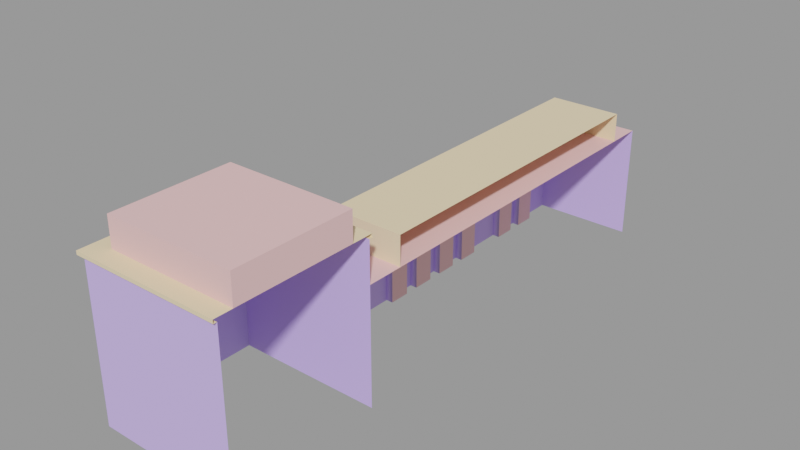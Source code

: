 # Source: train_building002_skybox.blend  (saved by Blender 2.92.15; exported with 4.5.12 LTS)
import bpy
from mathutils import Matrix  # noqa: F401  (used for matrix-valued properties, if any)

bpy.ops.wm.read_factory_settings(use_empty=True)
scene = bpy.context.scene
scene.name = 'train_building002_skybox.qc'

# ---- collections
col_train_building002_skybox = bpy.data.collections.new('train_building002_skybox'); scene.collection.children.link(col_train_building002_skybox)

# ---- materials (node trees are filled in below, after node groups)
mat_brickwall001 = bpy.data.materials.new('brickwall001')
mat_brickwall001.use_transparent_shadow = False
mat_brickwall001.diffuse_color = (0.6156, 0.4625, 0.9991, 1.0)
mat_brickwall001b = bpy.data.materials.new('brickwall001b')
mat_brickwall001b.use_transparent_shadow = False
mat_brickwall001b.diffuse_color = (0.5916, 0.4706, 0.9313, 1.0)
mat_ibeam001b = bpy.data.materials.new('Ibeam001b')
mat_ibeam001b.use_transparent_shadow = False
mat_ibeam001b.diffuse_color = (0.9051, 0.5492, 0.5492, 1.0)
mat_concretefloor002 = bpy.data.materials.new('concretefloor002')
mat_concretefloor002.use_transparent_shadow = False
mat_concretefloor002.diffuse_color = (0.9224, 0.735, 0.4635, 1.0)

# ---- material node trees

# ---- meshes
me_train_building002_skybox_reference = bpy.data.meshes.new('train_building002_skybox_reference')
me_train_building002_skybox_reference.from_pydata([(-36.0, -76.0, 27.0), (-36.0, -76.0, -16.0), (4.0, -76.0, 27.0), (4.0, -76.0, -16.0), (-22.0, -34.0, 16.0), (-22.0, -24.0, 16.0), (-24.0, -34.0, 16.0), (-24.0, -24.0, 16.0), (-22.0, -18.0, 16.0), (-23.0, -24.0, 16.0), (-23.0, -18.0, 16.0), (-22.0, -14.0, 16.0), (-24.0, -18.0, 16.0), (-24.0, -14.0, 16.0), (-22.0, -8.0, 16.0), (-23.0, -14.0, 16.0), (-23.0, -8.0, 16.0), (-22.0, 4.0, 16.0), (-24.0, -8.0, 16.0), (-24.0, 4.0, 16.0), (-22.0, 10.0, 16.0), (-23.0, 4.0, 16.0), (-23.0, 10.0, 16.0), (-22.0, 14.0, 16.0), (-24.0, 10.0, 16.0), (-24.0, 14.0, 16.0), (-22.0, 20.0, 16.0), (-23.0, 14.0, 16.0), (-23.0, 20.0, 16.0), (-22.0, 24.0, 16.0), (-24.0, 20.0, 16.0), (-24.0, 24.0, 16.0), (-22.0, 30.0, 16.0), (-23.0, 24.0, 16.0), (-23.0, 30.0, 16.0), (-22.0, 34.0, 16.0), (-24.0, 30.0, 16.0), (-24.0, 34.0, 16.0), (-22.0, 40.0, 16.0), (-23.0, 34.0, 16.0), (-23.0, 40.0, 16.0), (-22.0, 52.0, 16.0), (-24.0, 40.0, 16.0), (-24.0, 52.0, 16.0), (-22.0, 58.0, 16.0), (-23.0, 52.0, 16.0), (-23.0, 58.0, 16.0), (-22.0, 62.0, 16.0), (-24.0, 58.0, 16.0), (-24.0, 62.0, 16.0), (-22.0, 68.0, 16.0), (-23.0, 62.0, 16.0), (-23.0, 68.0, 16.0), (-22.0, 78.0, 16.0), (-24.0, 68.0, 16.0), (-24.0, 78.0, 16.0), (4.0, 78.0, 16.0), (4.0, 78.0, -16.0), (-24.0, 78.0, -16.0), (-24.0, -34.0, -16.0), (-24.0, -24.0, -16.0), (-22.0, -24.0, -16.0), (-23.0, -24.0, 12.0), (-23.0, -18.0, 12.0), (-24.0, -18.0, -16.0), (-24.0, -14.0, -16.0), (-22.0, -18.0, -16.0), (-22.0, -14.0, -16.0), (-23.0, -14.0, 12.0), (-23.0, -8.0, 12.0), (-22.0, -14.0, 12.0), (-22.0, -8.0, 12.0), (-24.0, -8.0, -16.0), (-24.0, 4.0, -16.0), (-22.0, -8.0, -16.0), (-22.0, 4.0, -16.0), (-23.0, 4.0, 12.0), (-23.0, 10.0, 12.0), (-22.0, 4.0, 12.0), (-22.0, 10.0, 12.0), (-24.0, 10.0, -16.0), (-24.0, 14.0, -16.0), (-22.0, 10.0, -16.0), (-22.0, 14.0, -16.0), (-23.0, 14.0, 12.0), (-23.0, 20.0, 12.0), (-22.0, 14.0, 12.0), (-22.0, 20.0, 12.0), (-24.0, 20.0, -16.0), (-24.0, 24.0, -16.0), (-22.0, 20.0, -16.0), (-22.0, 24.0, -16.0), (-23.0, 24.0, 12.0), (-23.0, 30.0, 12.0), (-22.0, 24.0, 12.0), (-22.0, 30.0, 12.0), (-24.0, 30.0, -16.0), (-24.0, 34.0, -16.0), (-22.0, 30.0, -16.0), (-22.0, 34.0, -16.0), (-23.0, 34.0, 12.0), (-23.0, 40.0, 12.0), (-22.0, 34.0, 12.0), (-22.0, 40.0, 12.0), (-24.0, 40.0, -16.0), (-24.0, 52.0, -16.0), (-22.0, 40.0, -16.0), (-22.0, 52.0, -16.0), (-24.0, 68.0, -16.0), (-22.0, 68.0, -16.0), (-23.0, 62.0, 12.0), (-23.0, 68.0, 12.0), (-22.0, 62.0, 12.0), (-22.0, 68.0, 12.0), (-24.0, 58.0, -16.0), (-24.0, 62.0, -16.0), (-22.0, 58.0, -16.0), (-22.0, 62.0, -16.0), (-23.0, 52.0, 12.0), (-23.0, 58.0, 12.0), (-22.0, 52.0, 12.0), (-22.0, 58.0, 12.0), (-22.0, 14.0, 4.0), (-22.0, 20.0, 4.0), (-23.0, 14.0, 4.0), (-23.0, 20.0, 4.0), (-23.0, 14.0, -0.38), (-23.0, 20.0, -0.38), (-22.0, 14.0, -0.38), (-22.0, 20.0, -0.38), (-22.0, 62.0, 4.0), (-22.0, 68.0, 4.0), (-23.0, 62.0, 4.0), (-23.0, 68.0, 4.0), (-23.0, 62.0, -0.38), (-23.0, 68.0, -0.38), (-22.0, 62.0, -0.38), (-22.0, 68.0, -0.38), (-22.0, 52.0, 4.0), (-22.0, 58.0, 4.0), (-23.0, 52.0, 4.0), (-23.0, 58.0, 4.0), (-23.0, 52.0, -0.38), (-23.0, 58.0, -0.38), (-22.0, 52.0, -0.38), (-22.0, 58.0, -0.38), (-22.0, 34.0, 4.0), (-22.0, 40.0, 4.0), (-23.0, 34.0, 4.0), (-23.0, 40.0, 4.0), (-23.0, 34.0, -0.38), (-23.0, 40.0, -0.38), (-22.0, 34.0, -0.38), (-22.0, 40.0, -0.38), (-22.0, 24.0, 4.0), (-22.0, 30.0, 4.0), (-23.0, 24.0, 4.0), (-23.0, 30.0, 4.0), (-23.0, 24.0, -0.38), (-23.0, 30.0, -0.38), (-22.0, 24.0, -0.38), (-22.0, 30.0, -0.38), (-22.0, -24.0, 4.0), (-22.0, -18.0, 4.0), (-23.0, -24.0, 4.0), (-23.0, -18.0, 4.0), (-23.0, -24.0, -0.38), (-23.0, -18.0, -0.38), (-22.0, -24.0, -0.38), (-22.0, -18.0, -0.38), (-22.0, 4.0, 4.0), (-22.0, 10.0, 4.0), (-23.0, 4.0, 4.0), (-23.0, 10.0, 4.0), (-23.0, 4.0, -0.38), (-23.0, 10.0, -0.38), (-22.0, 4.0, -0.38), (-22.0, 10.0, -0.38), (-22.0, -14.0, 4.0), (-22.0, -8.0, 4.0), (-23.0, -14.0, 4.0), (-23.0, -8.0, 4.0), (-23.0, -14.0, -0.38), (-23.0, -8.0, -0.38), (-22.0, -14.0, -0.38), (-22.0, -8.0, -0.38), (4.0, -34.0, 27.0), (4.0, -34.0, -16.0), (-36.0, -34.0, 27.0), (-36.0, -34.0, -16.0), (4.0, -72.0, 36.0), (4.0, -72.0, 28.0), (4.0, -39.0, 36.0), (4.0, -39.0, 28.0), (-32.0, -39.0, 36.0), (-32.0, -39.0, 28.0), (-32.0, -72.0, 28.0), (-32.0, -72.0, 36.0), (-22.0, -24.0, 12.0), (-22.0, -18.0, 12.0), (4.0, -34.0, 16.0), (-16.0, 68.0, 24.0), (-16.0, 68.0, 16.0), (-16.0, -24.0, 24.0), (-16.0, -24.0, 16.0), (4.0, -77.0, 27.0), (4.0, -33.0, 27.0), (-37.0, -33.0, 27.0), (-37.0, -34.0, 27.0), (-37.0, -76.0, 27.0), (-37.0, -77.0, 27.0), (4.0, -33.0, 28.0), (-37.0, -33.0, 28.0), (4.0, -77.0, 28.0), (-37.0, -77.0, 28.0), (4.0, 68.0, 24.0), (4.0, 68.0, 16.0), (4.0, -24.0, 16.0), (4.0, -24.0, 24.0)], [], [(0, 1, 2), (1, 3, 2), (4, 5, 6), (5, 7, 6), (5, 8, 9), (8, 10, 9), (8, 11, 12), (11, 13, 12), (11, 14, 15), (14, 16, 15), (14, 17, 18), (17, 19, 18), (17, 20, 21), (20, 22, 21), (20, 23, 24), (23, 25, 24), (23, 26, 27), (26, 28, 27), (26, 29, 30), (29, 31, 30), (29, 32, 33), (32, 34, 33), (32, 35, 36), (35, 37, 36), (35, 38, 39), (38, 40, 39), (38, 41, 42), (41, 43, 42), (41, 44, 45), (44, 46, 45), (44, 47, 48), (47, 49, 48), (47, 50, 51), (50, 52, 51), (50, 53, 54), (53, 55, 54), (56, 57, 53), (53, 57, 55), (58, 55, 57), (59, 6, 60), (6, 7, 60), (60, 7, 61), (7, 5, 61), (9, 10, 62), (10, 63, 62), (64, 12, 65), (12, 13, 65), (66, 8, 64), (8, 12, 64), (65, 13, 67), (13, 11, 67), (15, 16, 68), (16, 69, 68), (68, 69, 70), (69, 71, 70), (72, 18, 73), (18, 19, 73), (74, 14, 72), (14, 18, 72), (73, 19, 75), (19, 17, 75), (21, 22, 76), (22, 77, 76), (76, 77, 78), (77, 79, 78), (80, 24, 81), (24, 25, 81), (82, 20, 80), (20, 24, 80), (81, 25, 83), (25, 23, 83), (27, 28, 84), (28, 85, 84), (84, 85, 86), (85, 87, 86), (88, 30, 89), (30, 31, 89), (90, 26, 88), (26, 30, 88), (89, 31, 91), (31, 29, 91), (33, 34, 92), (34, 93, 92), (92, 93, 94), (93, 95, 94), (96, 36, 97), (36, 37, 97), (98, 32, 96), (32, 36, 96), (97, 37, 99), (37, 35, 99), (39, 40, 100), (40, 101, 100), (100, 101, 102), (101, 103, 102), (104, 42, 105), (42, 43, 105), (106, 38, 104), (38, 42, 104), (105, 43, 107), (43, 41, 107), (108, 54, 58), (54, 55, 58), (109, 50, 108), (50, 54, 108), (51, 52, 110), (52, 111, 110), (110, 111, 112), (111, 113, 112), (114, 48, 115), (48, 49, 115), (116, 44, 114), (44, 48, 114), (115, 49, 117), (49, 47, 117), (45, 46, 118), (46, 119, 118), (118, 119, 120), (119, 121, 120), (122, 123, 124), (123, 125, 124), (124, 125, 126), (125, 127, 126), (126, 127, 128), (127, 129, 128), (130, 131, 132), (131, 133, 132), (132, 133, 134), (133, 135, 134), (134, 135, 136), (135, 137, 136), (138, 139, 140), (139, 141, 140), (140, 141, 142), (141, 143, 142), (142, 143, 144), (143, 145, 144), (146, 147, 148), (147, 149, 148), (148, 149, 150), (149, 151, 150), (150, 151, 152), (151, 153, 152), (154, 155, 156), (155, 157, 156), (156, 157, 158), (157, 159, 158), (158, 159, 160), (159, 161, 160), (162, 163, 164), (163, 165, 164), (164, 165, 166), (165, 167, 166), (166, 167, 168), (167, 169, 168), (170, 171, 172), (171, 173, 172), (172, 173, 174), (173, 175, 174), (174, 175, 176), (175, 177, 176), (178, 179, 180), (179, 181, 180), (180, 181, 182), (181, 183, 182), (182, 183, 184), (183, 185, 184), (186, 187, 188), (187, 189, 188), (188, 189, 0), (189, 1, 0), (113, 131, 112), (131, 130, 112), (190, 191, 192), (191, 193, 192), (192, 193, 194), (193, 195, 194), (191, 190, 196), (190, 197, 196), (62, 63, 198), (63, 199, 198), (4, 200, 53), (200, 56, 53), (197, 190, 194), (190, 192, 194), (194, 195, 197), (195, 196, 197), (168, 169, 61), (169, 66, 61), (184, 185, 67), (185, 74, 67), (176, 177, 75), (177, 82, 75), (128, 129, 83), (129, 90, 83), (160, 161, 91), (161, 98, 91), (152, 153, 99), (153, 106, 99), (144, 145, 107), (145, 116, 107), (136, 137, 117), (137, 109, 117), (199, 163, 198), (163, 162, 198), (71, 179, 70), (179, 178, 70), (79, 171, 78), (171, 170, 78), (87, 123, 86), (123, 122, 86), (95, 155, 94), (155, 154, 94), (103, 147, 102), (147, 146, 102), (121, 139, 120), (139, 138, 120), (201, 202, 203), (202, 204, 203), (2, 205, 0), (206, 186, 207), (186, 188, 207), (208, 207, 188), (188, 0, 208), (0, 209, 208), (205, 209, 0), (210, 209, 205), (211, 206, 212), (206, 207, 212), (205, 213, 210), (213, 214, 210), (215, 216, 201), (216, 202, 201), (217, 218, 204), (218, 203, 204), (214, 213, 212), (213, 211, 212), (203, 218, 201), (218, 215, 201), (212, 207, 214), (207, 208, 214), (208, 209, 214), (210, 214, 209)])
me_train_building002_skybox_reference.polygons.foreach_set('use_smooth', [True] * 243)
me_train_building002_skybox_reference.polygons.foreach_set('material_index', [0, 0, 0, 0, 0, 0, 0, 0, 0, 0, 0, 0, 0, 0, 0, 0, 0, 0, 0, 0, 0, 0, 0, 0, 0, 0, 0, 0, 0, 0, 0, 0, 0, 0, 0, 0, 0, 0, 0, 0, 0, 0, 0, 0, 0, 0, 0, 0, 0, 0, 0, 0, 0, 0, 0, 0, 0, 0, 0, 0, 0, 0, 0, 0, 0, 0, 0, 0, 0, 0, 0, 0, 0, 0, 0, 0, 0, 0, 0, 0, 0, 0, 0, 0, 0, 0, 0, 0, 0, 0, 0, 0, 0, 0, 0, 0, 0, 0, 0, 0, 0, 0, 0, 0, 0, 0, 0, 0, 0, 0, 0, 0, 0, 0, 0, 0, 0, 0, 0, 0, 0, 0, 0, 0, 0, 0, 0, 0, 0, 0, 0, 0, 0, 0, 0, 0, 0, 0, 0, 0, 0, 0, 0, 0, 0, 0, 0, 0, 0, 0, 0, 0, 0, 0, 0, 0, 0, 0, 0, 0, 0, 0, 0, 0, 0, 0, 0, 0, 0, 1, 1, 2, 2, 2, 2, 2, 2, 2, 2, 2, 2, 2, 2, 2, 2, 2, 2, 2, 2, 2, 2, 2, 2, 2, 2, 2, 2, 2, 2, 2, 2, 2, 2, 2, 2, 2, 2, 2, 2, 2, 2, 2, 2, 2, 2, 2, 2, 3, 3, 3, 3, 3, 3, 3, 3, 3, 3, 3, 3, 3, 3, 3, 3, 3, 3, 3, 3, 3, 3, 3, 3, 3, 3])
_k = set([(0, 1), (0, 2), (0, 188), (0, 205), (1, 2), (5, 6), (5, 7), (6, 7), (6, 60), (7, 60), (8, 12), (8, 64), (9, 10), (11, 12), (11, 13), (12, 13), (12, 64), (13, 65), (14, 18), (14, 72), (15, 16), (17, 18), (17, 19), (18, 19), (18, 72), (19, 73), (20, 24), (20, 80), (21, 22), (23, 24), (23, 25), (24, 25), (24, 80), (25, 81), (26, 30), (26, 88), (27, 28), (29, 30), (29, 31), (30, 31), (30, 88), (31, 89), (32, 36), (32, 96), (33, 34), (35, 36), (35, 37), (36, 37), (36, 96), (37, 97), (38, 42), (38, 104), (39, 40), (41, 42), (41, 43), (42, 43), (42, 104), (43, 105), (44, 48), (44, 114), (45, 46), (47, 48), (47, 49), (48, 49), (48, 114), (49, 115), (50, 54), (50, 108), (51, 52), (53, 55), (53, 56), (54, 55), (54, 108), (55, 58), (62, 63), (68, 69), (70, 71), (70, 179), (76, 77), (78, 79), (78, 171), (84, 85), (86, 87), (86, 123), (92, 93), (94, 95), (94, 155), (100, 101), (102, 103), (102, 147), (110, 111), (112, 113), (112, 131), (118, 119), (120, 121), (120, 139), (122, 123), (124, 125), (126, 127), (128, 129), (130, 131), (132, 133), (134, 135), (136, 137), (138, 139), (140, 141), (142, 143), (144, 145), (146, 147), (148, 149), (150, 151), (152, 153), (154, 155), (156, 157), (158, 159), (160, 161), (162, 163), (163, 198), (164, 165), (166, 167), (168, 169), (170, 171), (172, 173), (174, 175), (176, 177), (178, 179), (180, 181), (182, 183), (184, 185), (186, 188), (186, 207), (188, 189), (190, 191), (190, 192), (190, 197), (192, 193), (192, 194), (194, 195), (194, 197), (196, 197), (198, 199), (201, 202), (201, 203), (201, 215), (203, 204), (203, 218), (204, 218), (205, 210), (206, 207), (206, 212), (207, 208), (207, 212), (208, 209), (209, 210), (210, 213), (210, 214), (211, 212), (212, 214), (213, 214)])
me_train_building002_skybox_reference.attributes.new('sharp_edge', 'BOOLEAN', 'EDGE').data.foreach_set('value', [ (min(e.vertices), max(e.vertices)) in _k for e in me_train_building002_skybox_reference.edges])
_uv = me_train_building002_skybox_reference.uv_layers.new(name='UVMap')
_uv.uv.foreach_set('vector', [-3.172, 2.902, -3.172, -1.297, 0.7344, 2.902, -3.172, -1.297, 0.7344, -1.297, 0.7344, 2.902, 3.523, -2.094, 2.547, -2.094, 3.523, -2.289, 2.547, -2.094, 2.547, -2.289, 3.523, -2.289, 2.547, -2.094, 1.961, -2.094, 2.547, -2.191, 1.961, -2.094, 1.961, -2.191, 2.547, -2.191, 1.961, -2.094, 1.57, -2.094, 1.961, -2.289, 1.57, -2.094, 1.57, -2.289, 1.961, -2.289, 1.57, -2.094, 0.9844, -2.094, 1.57, -2.191, 0.9844, -2.094, 0.9844, -2.191, 1.57, -2.191, 0.9844, -2.094, -0.1875, -2.094, 0.9844, -2.289, -0.1875, -2.094, -0.1875, -2.289, 0.9844, -2.289, -0.1875, -2.094, -0.7734, -2.094, -0.1875, -2.191, -0.7734, -2.094, -0.7734, -2.191, -0.1875, -2.191, -0.7734, -2.094, -1.164, -2.094, -0.7734, -2.289, -1.164, -2.094, -1.164, -2.289, -0.7734, -2.289, -1.164, -2.094, -1.75, -2.094, -1.164, -2.191, -1.75, -2.094, -1.75, -2.191, -1.164, -2.191, -1.75, -2.094, -2.141, -2.094, -1.75, -2.289, -2.141, -2.094, -2.141, -2.289, -1.75, -2.289, -2.141, -2.094, -2.727, -2.094, -2.141, -2.191, -2.727, -2.094, -2.727, -2.191, -2.141, -2.191, -2.727, -2.094, -3.117, -2.094, -2.727, -2.289, -3.117, -2.094, -3.117, -2.289, -2.727, -2.289, -3.117, -2.094, -3.703, -2.094, -3.117, -2.191, -3.703, -2.094, -3.703, -2.191, -3.117, -2.191, -3.703, -2.094, -4.875, -2.094, -3.703, -2.289, -4.875, -2.094, -4.875, -2.289, -3.703, -2.289, -4.875, -2.094, -5.461, -2.094, -4.875, -2.191, -5.461, -2.094, -5.461, -2.191, -4.875, -2.191, -5.461, -2.094, -5.852, -2.094, -5.461, -2.289, -5.852, -2.094, -5.852, -2.289, -5.461, -2.289, -5.852, -2.094, -6.438, -2.094, -5.852, -2.191, -6.438, -2.094, -6.438, -2.191, -5.852, -2.191, -6.438, -2.094, -7.414, -2.094, -6.438, -2.289, -7.414, -2.094, -7.414, -2.289, -6.438, -2.289, 0.7344, 1.828, 0.7344, -1.297, -1.805, 1.828, -1.805, 1.828, 0.7344, -1.297, -2.0, 1.828, -2.0, -1.297, -2.0, 1.828, 0.7344, -1.297, 3.523, -1.297, 3.523, 1.828, 2.547, -1.297, 3.523, 1.828, 2.547, 1.828, 2.547, -1.297, -2.0, -1.297, -2.0, 1.828, -1.805, -1.297, -2.0, 1.828, -1.805, 1.828, -1.805, -1.297, 2.547, 1.828, 1.961, 1.828, 2.547, 1.438, 1.961, 1.828, 1.961, 1.438, 2.547, 1.438, 1.961, -1.297, 1.961, 1.828, 1.57, -1.297, 1.961, 1.828, 1.57, 1.828, 1.57, -1.297, 2.43, -1.297, 2.43, 1.828, 2.625, -1.297, 2.43, 1.828, 2.625, 1.828, 2.625, -1.297, 2.625, -1.297, 2.625, 1.828, 2.43, -1.297, 2.625, 1.828, 2.43, 1.828, 2.43, -1.297, 1.57, 1.828, 0.9844, 1.828, 1.57, 1.438, 0.9844, 1.828, 0.9844, 1.438, 1.57, 1.438, -1.945, -2.191, -1.359, -2.191, -1.945, -2.094, -1.359, -2.191, -1.359, -2.094, -1.945, -2.094, 0.9844, -1.297, 0.9844, 1.828, -0.1875, -1.297, 0.9844, 1.828, -0.1875, 1.828, -0.1875, -1.297, 2.43, -1.297, 2.43, 1.828, 2.625, -1.297, 2.43, 1.828, 2.625, 1.828, 2.625, -1.297, 2.625, -1.297, 2.625, 1.828, 2.43, -1.297, 2.625, 1.828, 2.43, 1.828, 2.43, -1.297, -0.1875, 1.828, -0.7734, 1.828, -0.1875, 1.438, -0.7734, 1.828, -0.7734, 1.438, -0.1875, 1.438, -0.1875, -2.191, 0.3984, -2.191, -0.1875, -2.094, 0.3984, -2.191, 0.3984, -2.094, -0.1875, -2.094, -0.7734, -1.297, -0.7734, 1.828, -1.164, -1.297, -0.7734, 1.828, -1.164, 1.828, -1.164, -1.297, 2.43, -1.297, 2.43, 1.828, 2.625, -1.297, 2.43, 1.828, 2.625, 1.828, 2.625, -1.297, 2.625, -1.297, 2.625, 1.828, 2.43, -1.297, 2.625, 1.828, 2.43, 1.828, 2.43, -1.297, -1.164, 1.828, -1.75, 1.828, -1.164, 1.438, -1.75, 1.828, -1.75, 1.438, -1.164, 1.438, 0.7891, -2.191, 1.375, -2.191, 0.7891, -2.094, 1.375, -2.191, 1.375, -2.094, 0.7891, -2.094, -1.75, -1.297, -1.75, 1.828, -2.141, -1.297, -1.75, 1.828, -2.141, 1.828, -2.141, -1.297, 2.43, -1.297, 2.43, 1.828, 2.625, -1.297, 2.43, 1.828, 2.625, 1.828, 2.625, -1.297, 2.625, -1.297, 2.625, 1.828, 2.43, -1.297, 2.625, 1.828, 2.43, 1.828, 2.43, -1.297, -2.141, 1.828, -2.727, 1.828, -2.141, 1.438, -2.727, 1.828, -2.727, 1.438, -2.141, 1.438, 1.766, -2.191, 2.352, -2.191, 1.766, -2.094, 2.352, -2.191, 2.352, -2.094, 1.766, -2.094, -2.727, -1.297, -2.727, 1.828, -3.117, -1.297, -2.727, 1.828, -3.117, 1.828, -3.117, -1.297, 2.43, -1.297, 2.43, 1.828, 2.625, -1.297, 2.43, 1.828, 2.625, 1.828, 2.625, -1.297, 2.625, -1.297, 2.625, 1.828, 2.43, -1.297, 2.625, 1.828, 2.43, 1.828, 2.43, -1.297, -3.117, 1.828, -3.703, 1.828, -3.117, 1.438, -3.703, 1.828, -3.703, 1.438, -3.117, 1.438, 2.742, -2.191, 3.328, -2.191, 2.742, -2.094, 3.328, -2.191, 3.328, -2.094, 2.742, -2.094, -3.703, -1.297, -3.703, 1.828, -4.875, -1.297, -3.703, 1.828, -4.875, 1.828, -4.875, -1.297, 2.43, -1.297, 2.43, 1.828, 2.625, -1.297, 2.43, 1.828, 2.625, 1.828, 2.625, -1.297, 2.625, -1.297, 2.625, 1.828, 2.43, -1.297, 2.625, 1.828, 2.43, 1.828, 2.43, -1.297, -6.438, -1.297, -6.438, 1.828, -7.414, -1.297, -6.438, 1.828, -7.414, 1.828, -7.414, -1.297, 2.43, -1.297, 2.43, 1.828, 2.625, -1.297, 2.43, 1.828, 2.625, 1.828, 2.625, -1.297, -5.852, 1.828, -6.438, 1.828, -5.852, 1.438, -6.438, 1.828, -6.438, 1.438, -5.852, 1.438, 5.477, -2.191, 6.062, -2.191, 5.477, -2.094, 6.062, -2.191, 6.062, -2.094, 5.477, -2.094, -5.461, -1.297, -5.461, 1.828, -5.852, -1.297, -5.461, 1.828, -5.852, 1.828, -5.852, -1.297, 2.43, -1.297, 2.43, 1.828, 2.625, -1.297, 2.43, 1.828, 2.625, 1.828, 2.625, -1.297, 2.625, -1.297, 2.625, 1.828, 2.43, -1.297, 2.625, 1.828, 2.43, 1.828, 2.43, -1.297, -4.875, 1.828, -5.461, 1.828, -4.875, 1.438, -5.461, 1.828, -5.461, 1.438, -4.875, 1.438, 4.5, -2.191, 5.086, -2.191, 4.5, -2.094, 5.086, -2.191, 5.086, -2.094, 4.5, -2.094, -1.164, -1.246, -1.75, -1.246, -1.164, -1.344, -1.75, -1.246, -1.75, -1.344, -1.164, -1.344, -1.164, 0.6562, -1.75, 0.6562, -1.164, 0.2285, -1.75, 0.6562, -1.75, 0.2285, -1.164, 0.2285, -1.164, 2.229, -1.75, 2.229, -1.164, 2.131, -1.75, 2.229, -1.75, 2.131, -1.164, 2.131, 2.43, 5.07, 2.43, 5.656, 2.527, 5.07, 2.43, 5.656, 2.527, 5.656, 2.527, 5.07, 5.941, 0.6562, 6.527, 0.6562, 5.941, 0.2285, 6.527, 0.6562, 6.527, 0.2285, 5.941, 0.2285, 2.527, -5.186, 2.527, -5.771, 2.43, -5.186, 2.527, -5.771, 2.43, -5.771, 2.43, -5.186, -4.875, -1.246, -5.461, -1.246, -4.875, -1.344, -5.461, -1.246, -5.461, -1.344, -4.875, -1.344, -4.875, 0.6562, -5.461, 0.6562, -4.875, 0.2285, -5.461, 0.6562, -5.461, 0.2285, -4.875, 0.2285, -4.875, 2.229, -5.461, 2.229, -4.875, 2.131, -5.461, 2.229, -5.461, 2.131, -4.875, 2.131, -3.117, -1.246, -3.703, -1.246, -3.117, -1.344, -3.703, -1.246, -3.703, -1.344, -3.117, -1.344, -3.117, 0.6562, -3.703, 0.6562, -3.117, 0.2285, -3.703, 0.6562, -3.703, 0.2285, -3.117, 0.2285, -3.117, 2.229, -3.703, 2.229, -3.117, 2.131, -3.703, 2.229, -3.703, 2.131, -3.117, 2.131, -0.07812, -0.09375, -0.1016, -0.09375, -0.07812, -0.09766, -0.1016, -0.09375, -0.1016, -0.09766, -0.07812, -0.09766, -2.141, 0.6562, -2.727, 0.6562, -2.141, 0.2285, -2.727, 0.6562, -2.727, 0.2285, -2.141, 0.2285, 0.07812, 0.1836, 0.1016, 0.1836, 0.07812, 0.1875, 0.1016, 0.1836, 0.1016, 0.1875, 0.07812, 0.1875, 2.547, -1.246, 1.961, -1.246, 2.547, -1.344, 1.961, -1.246, 1.961, -1.344, 2.547, -1.344, 2.547, 0.6562, 1.961, 0.6562, 2.547, 0.2285, 1.961, 0.6562, 1.961, 0.2285, 2.547, 0.2285, 2.547, 2.229, 1.961, 2.229, 2.547, 2.131, 1.961, 2.229, 1.961, 2.131, 2.547, 2.131, -0.1875, -1.246, -0.7734, -1.246, -0.1875, -1.344, -0.7734, -1.246, -0.7734, -1.344, -0.1875, -1.344, -0.1875, 0.6562, -0.7734, 0.6562, -0.1875, 0.2285, -0.7734, 0.6562, -0.7734, 0.2285, -0.1875, 0.2285, -0.1875, 2.229, -0.7734, 2.229, -0.1875, 2.131, -0.7734, 2.229, -0.7734, 2.131, -0.1875, 2.131, 1.57, -1.246, 0.9844, -1.246, 1.57, -1.344, 0.9844, -1.246, 0.9844, -1.344, 1.57, -1.344, 1.57, 0.6562, 0.9844, 0.6562, 1.57, 0.2285, 0.9844, 0.6562, 0.9844, 0.2285, 1.57, 0.2285, 1.57, 2.229, 0.9844, 2.229, 1.57, 2.131, 0.9844, 2.229, 0.9844, 2.131, 1.57, 2.131, 0.7344, 2.902, 0.7344, -1.297, -3.172, 2.902, 0.7344, -1.297, -3.172, -1.297, -3.172, 2.902, -3.898, 3.098, -3.898, -1.102, -8.0, 3.098, -3.898, -1.102, -8.0, -1.102, -8.0, 3.098, -0.5781, 0.005615, -0.5781, -0.0301, -0.5211, 0.005615, -0.5781, -0.0301, -0.5211, -0.0301, -0.5211, 0.005615, 0.0, 0.0, 0.2424, 0.0, 0.0, 1.0, 0.2424, 0.0, 0.2424, 1.0, 0.0, 1.0, 0.5938, 0.07617, 0.5938, 0.04492, 0.3125, 0.07617, 0.5938, 0.04492, 0.3125, 0.04492, 0.3125, 0.07617, 0.5938, 0.04492, 0.5938, 0.07617, 0.3125, 0.04492, 0.5938, 0.07617, 0.3125, 0.07617, 0.3125, 0.04492, -0.2188, 0.1836, -0.1719, 0.1836, -0.2188, 0.1875, -0.1719, 0.1836, -0.1719, 0.1875, -0.2188, 0.1875, 0.5195, -0.09766, 0.5703, -0.09766, 0.5195, 0.01172, 0.5703, -0.09766, 0.5703, 0.01172, 0.5195, 0.01172, 0.5, -0.1348, 0.5703, -0.1348, 0.5, -0.1025, 0.5703, -0.1348, 0.5703, -0.1025, 0.5, -0.1025, -0.3359, 0.07617, -0.3359, 0.04492, -0.5938, 0.07617, -0.3359, 0.04492, -0.5938, 0.04492, -0.5938, 0.07617, 0.2969, -0.04965, 0.2398, -0.04965, 0.2969, -0.1194, 0.2398, -0.04965, 0.2398, -0.1194, 0.2969, -0.1194, 0.2018, -0.04965, 0.1447, -0.04965, 0.2018, -0.1194, 0.1447, -0.04965, 0.1447, -0.1194, 0.2018, -0.1194, 0.03057, -0.04965, -0.0265, -0.04965, 0.03057, -0.1194, -0.0265, -0.04965, -0.0265, -0.1194, 0.03057, -0.1194, -0.06454, -0.04965, -0.1216, -0.04965, -0.06454, -0.1194, -0.1216, -0.04965, -0.1216, -0.1194, -0.06454, -0.1194, -0.1596, -0.04965, -0.2167, -0.04965, -0.1596, -0.1194, -0.2167, -0.04965, -0.2167, -0.1194, -0.1596, -0.1194, -0.2548, -0.04965, -0.3118, -0.04965, -0.2548, -0.1194, -0.3118, -0.04965, -0.3118, -0.1194, -0.2548, -0.1194, -0.426, -0.04965, -0.483, -0.04965, -0.426, -0.1194, -0.483, -0.04965, -0.483, -0.1194, -0.426, -0.1194, -0.5211, -0.04965, -0.5781, -0.04965, -0.5211, -0.1194, -0.5781, -0.04965, -0.5781, -0.1194, -0.5211, -0.1194, 0.2398, 0.005615, 0.2398, -0.0301, 0.2969, 0.005615, 0.2398, -0.0301, 0.2969, -0.0301, 0.2969, 0.005615, 0.1447, 0.005615, 0.1447, -0.0301, 0.2018, 0.005615, 0.1447, -0.0301, 0.2018, -0.0301, 0.2018, 0.005615, -0.0265, 0.005615, -0.0265, -0.0301, 0.03057, 0.005615, -0.0265, -0.0301, 0.03057, -0.0301, 0.03057, 0.005615, -0.1216, 0.005615, -0.1216, -0.0301, -0.06454, 0.005615, -0.1216, -0.0301, -0.06454, -0.0301, -0.06454, 0.005615, -0.2167, 0.005615, -0.2167, -0.0301, -0.1596, 0.005615, -0.2167, -0.0301, -0.1596, -0.0301, -0.1596, 0.005615, -0.3118, 0.005615, -0.3118, -0.0301, -0.2548, 0.005615, -0.3118, -0.0301, -0.2548, -0.0301, -0.2548, 0.005615, -0.483, 0.005615, -0.483, -0.0301, -0.426, 0.005615, -0.483, -0.0301, -0.426, -0.0301, -0.426, 0.005615, -0.25, -0.1016, -0.25, -0.1328, -0.6094, -0.1016, -0.25, -0.1328, -0.6094, -0.1328, -0.6094, -0.1016, -0.8125, -0.4219, -0.8164, -0.4219, -0.8125, -0.2656, -0.6445, -0.4219, -0.6484, -0.4219, -0.6445, -0.2617, -0.6484, -0.4219, -0.6484, -0.2656, -0.6445, -0.2617, -0.6484, -0.2617, -0.6445, -0.2617, -0.6484, -0.2656, -0.6484, -0.2656, -0.8125, -0.2656, -0.6484, -0.2617, -0.8125, -0.2656, -0.8125, -0.2617, -0.6484, -0.2617, -0.8164, -0.4219, -0.8125, -0.2617, -0.8125, -0.2656, -0.8164, -0.2617, -0.8125, -0.2617, -0.8164, -0.4219, 0.2969, -0.08594, 0.2969, -0.08984, 0.1367, -0.08594, 0.2969, -0.08984, 0.1367, -0.08984, 0.1367, -0.08594, 0.2969, -0.08984, 0.2969, -0.08594, 0.1367, -0.08984, 0.2969, -0.08594, 0.1367, -0.08594, 0.1367, -0.08984, 0.2969, -0.1016, 0.2969, -0.1328, 0.2188, -0.1016, 0.2969, -0.1328, 0.2188, -0.1328, 0.2188, -0.1016, 0.2969, -0.1328, 0.2969, -0.1016, 0.2188, -0.1328, 0.2969, -0.1016, 0.2188, -0.1016, 0.2188, -0.1328, 0.2451, -0.7158, 0.2852, -0.7158, 0.2451, -0.6729, 0.2852, -0.7158, 0.2852, -0.6729, 0.2451, -0.6729, 0.2656, -0.6641, 0.2852, -0.6641, 0.2656, -0.5742, 0.2852, -0.6641, 0.2852, -0.5742, 0.2656, -0.5742, -0.6445, -0.08594, -0.6445, -0.08984, -0.8164, -0.08594, -0.6445, -0.08984, -0.6484, -0.08984, -0.8164, -0.08594, -0.6484, -0.08984, -0.8125, -0.08984, -0.8164, -0.08594, -0.8164, -0.08984, -0.8164, -0.08594, -0.8125, -0.08984])
me_train_building002_skybox_reference.materials.append(mat_brickwall001)
me_train_building002_skybox_reference.materials.append(mat_brickwall001b)
me_train_building002_skybox_reference.materials.append(mat_ibeam001b)
me_train_building002_skybox_reference.materials.append(mat_concretefloor002)
me_train_building002_skybox_reference.use_remesh_fix_poles = True
me_train_building002_skybox_reference.use_remesh_preserve_attributes = False
me_train_building002_skybox_reference.use_mirror_vertex_groups = False
me_train_building002_skybox_reference.update()
me_train_building002_skybox_reference.normals_split_custom_set([tuple(v) for v in zip(*[iter([0.0, -1.0, 0.0, 0.0, -1.0, 0.0, 0.0, -1.0, 0.0, 0.0, -1.0, -1.109e-08, 0.0, -1.0, -1.109e-08, 0.0, -1.0, -1.109e-08, 0.0, -9.537e-08, 1.0, 0.0, -9.537e-08, 1.0, 0.0, -9.537e-08, 1.0, 0.0, -9.537e-08, 1.0, 0.0, -9.537e-08, 1.0, 0.0, -9.537e-08, 1.0, 0.0, 0.0, 1.0, 0.0, 0.0, 1.0, 0.0, 0.0, 1.0, 0.0, 0.0, 1.0, 0.0, 0.0, 1.0, 0.0, 0.0, 1.0, 0.0, 0.0, 1.0, 0.0, 0.0, 1.0, 0.0, 0.0, 1.0, 0.0, 0.0, 1.0, 0.0, 0.0, 1.0, 0.0, 0.0, 1.0, 0.0, -1.589e-07, 1.0, 0.0, -1.589e-07, 1.0, 0.0, -1.589e-07, 1.0, 0.0, -1.589e-07, 1.0, 0.0, -1.589e-07, 1.0, 0.0, -1.589e-07, 1.0, 0.0, 0.0, 1.0, 0.0, 0.0, 1.0, 0.0, 0.0, 1.0, 0.0, 0.0, 1.0, 0.0, 0.0, 1.0, 0.0, 0.0, 1.0, 0.0, 0.0, 1.0, 0.0, 0.0, 1.0, 0.0, 0.0, 1.0, 0.0, 0.0, 1.0, 0.0, 0.0, 1.0, 0.0, 0.0, 1.0, 0.0, 0.0, 1.0, 0.0, 0.0, 1.0, 0.0, 0.0, 1.0, 0.0, 0.0, 1.0, 0.0, 0.0, 1.0, 0.0, 0.0, 1.0, 0.0, 0.0, 1.0, 0.0, 0.0, 1.0, 0.0, 0.0, 1.0, 0.0, 0.0, 1.0, 0.0, 0.0, 1.0, 0.0, 0.0, 1.0, 0.0, -4.768e-07, 1.0, 0.0, -4.768e-07, 1.0, 0.0, -4.768e-07, 1.0, 0.0, -4.768e-07, 1.0, 0.0, -4.768e-07, 1.0, 0.0, -4.768e-07, 1.0, 0.0, 0.0, 1.0, 0.0, 0.0, 1.0, 0.0, 0.0, 1.0, 0.0, 0.0, 1.0, 0.0, 0.0, 1.0, 0.0, 0.0, 1.0, 0.0, 0.0, 1.0, 0.0, 0.0, 1.0, 0.0, 0.0, 1.0, 0.0, 0.0, 1.0, 0.0, 0.0, 1.0, 0.0, 0.0, 1.0, 0.0, 0.0, 1.0, 0.0, 0.0, 1.0, 0.0, 0.0, 1.0, 0.0, 0.0, 1.0, 0.0, 0.0, 1.0, 0.0, 0.0, 1.0, 0.0, 0.0, 1.0, 0.0, 0.0, 1.0, 0.0, 0.0, 1.0, 0.0, 0.0, 1.0, 0.0, 0.0, 1.0, 0.0, 0.0, 1.0, 0.0, 0.0, 1.0, 0.0, 0.0, 1.0, 0.0, 0.0, 1.0, 0.0, 0.0, 1.0, 0.0, 0.0, 1.0, 0.0, 0.0, 1.0, 0.0, 0.0, 1.0, 0.0, 0.0, 1.0, 0.0, 0.0, 1.0, 0.0, 0.0, 1.0, 0.0, 0.0, 1.0, 0.0, 0.0, 1.0, 0.0, -3.179e-07, 1.0, 0.0, -3.179e-07, 1.0, 0.0, -3.179e-07, 1.0, 0.0, -3.179e-07, 1.0, 0.0, -3.179e-07, 1.0, 0.0, -3.179e-07, 1.0, 0.0, 0.0, 1.0, 0.0, 0.0, 1.0, 0.0, 0.0, 1.0, 0.0, 0.0, 1.0, 0.0, 0.0, 1.0, 0.0, 0.0, 1.0, 0.0, 1.0, 0.0, 0.0, 1.0, 0.0, 0.0, 1.0, 0.0, 0.0, 1.0, 0.0, 0.0, 1.0, 0.0, 0.0, 1.0, 0.0, 0.0, 1.0, 0.0, 0.0, 1.0, 0.0, 0.0, 1.0, 0.0, -1.0, 0.0, 0.0, -1.0, 0.0, 0.0, -1.0, 0.0, 0.0, -1.0, 0.0, 0.0, -1.0, 0.0, 0.0, -1.0, 0.0, 0.0, 0.0, 1.0, 0.0, 0.0, 1.0, 1.145e-07, 0.0, 1.0, 4.736e-09, 0.0, 1.0, 1.145e-07, 0.0, 1.0, 1.192e-07, 0.0, 1.0, 4.736e-09, -1.0, -6.358e-07, 0.0, -1.0, -2.38e-07, 0.0, -1.0, -3.978e-07, 0.0, -1.0, -2.38e-07, 0.0, -1.0, 0.0, 0.0, -1.0, -3.978e-07, 0.0, -1.0, 0.0, 0.0, -1.0, 0.0, 0.0, -1.0, 0.0, 0.0, -1.0, 0.0, 0.0, -1.0, 0.0, 0.0, -1.0, 0.0, 0.0, 0.0, -1.0, 0.0, 0.0, -1.0, 0.0, 0.0, -1.0, 0.0, 0.0, -1.0, -1.192e-07, 0.0, -1.0, -1.192e-07, 0.0, -1.0, -1.192e-07, 0.0, 1.0, 5.96e-08, 0.0, 1.0, 5.96e-08, 0.0, 1.0, 5.96e-08, 0.0, 1.0, 5.96e-08, 0.0, 1.0, 5.96e-08, 0.0, 1.0, 5.96e-08, -1.0, 0.0, 0.0, -1.0, 4.972e-08, 0.0, -1.0, 2.975e-08, 0.0, -1.0, 4.972e-08, 0.0, -1.0, 7.947e-08, 0.0, -1.0, 2.975e-08, 0.0, 0.0, 1.589e-07, -1.0, 0.0, 1.589e-07, -1.0, 0.0, 1.589e-07, -1.0, 0.0, 1.589e-07, -1.0, 0.0, 1.589e-07, -1.0, 0.0, 1.589e-07, -1.0, -1.0, 0.0, 0.0, -1.0, 0.0, 0.0, -1.0, 0.0, 0.0, -1.0, 0.0, 0.0, -1.0, 0.0, 0.0, -1.0, 0.0, 0.0, 0.0, -1.0, -5.96e-08, 0.0, -1.0, -5.96e-08, 0.0, -1.0, -5.96e-08, 0.0, -1.0, -5.96e-08, 0.0, -1.0, -5.96e-08, 0.0, -1.0, -5.96e-08, 0.0, 1.0, 5.96e-08, 0.0, 1.0, 5.96e-08, 0.0, 1.0, 5.96e-08, 0.0, 1.0, 5.96e-08, 0.0, 1.0, 5.96e-08, 0.0, 1.0, 5.96e-08, -1.0, 0.0, 0.0, -1.0, 0.0, 0.0, -1.0, 0.0, 0.0, -1.0, 0.0, 0.0, -1.0, 0.0, 0.0, -1.0, 0.0, 0.0, 0.0, 0.0, -1.0, 0.0, 0.0, -1.0, 0.0, 0.0, -1.0, 0.0, 0.0, -1.0, 0.0, 0.0, -1.0, 0.0, 0.0, -1.0, -1.0, 0.0, 0.0, -1.0, 0.0, 0.0, -1.0, 0.0, 0.0, -1.0, 0.0, 0.0, -1.0, 0.0, 0.0, -1.0, 0.0, 0.0, 0.0, -1.0, -5.96e-08, 0.0, -1.0, -5.96e-08, 0.0, -1.0, -5.96e-08, 0.0, -1.0, -5.96e-08, 0.0, -1.0, -5.96e-08, 0.0, -1.0, -5.96e-08, 0.0, 1.0, 5.96e-08, 0.0, 1.0, 5.96e-08, 0.0, 1.0, 5.96e-08, 0.0, 1.0, 5.96e-08, 0.0, 1.0, 5.96e-08, 0.0, 1.0, 5.96e-08, -1.0, 0.0, 0.0, -1.0, 0.0, 0.0, -1.0, 0.0, 0.0, -1.0, 0.0, 0.0, -1.0, 0.0, 0.0, -1.0, 0.0, 0.0, 0.0, 0.0, -1.0, 0.0, 0.0, -1.0, 0.0, 0.0, -1.0, 0.0, 0.0, -1.0, 0.0, 0.0, -1.0, 0.0, 0.0, -1.0, -1.0, 0.0, 0.0, -1.0, 0.0, -5.234e-14, -1.0, 0.0, -4.499e-15, -1.0, 0.0, -5.234e-14, -1.0, 0.0, -5.684e-14, -1.0, 0.0, -4.499e-15, 0.0, -1.0, 0.0, 0.0, -1.0, 0.0, 0.0, -1.0, 0.0, 0.0, -1.0, -1.192e-07, 0.0, -1.0, -1.192e-07, 0.0, -1.0, -1.192e-07, 0.0, 1.0, 0.0, 0.0, 1.0, 1.145e-07, 0.0, 1.0, 4.736e-09, 0.0, 1.0, 1.145e-07, 0.0, 1.0, 1.192e-07, 0.0, 1.0, 4.736e-09, -1.0, 0.0, 0.0, -1.0, 0.0, 0.0, -1.0, 0.0, 0.0, -1.0, 0.0, 0.0, -1.0, 0.0, 0.0, -1.0, 0.0, 0.0, 0.0, 0.0, -1.0, 0.0, 0.0, -1.0, 0.0, 0.0, -1.0, 0.0, 0.0, -1.0, 0.0, 0.0, -1.0, 0.0, 0.0, -1.0, -1.0, 0.0, 0.0, -1.0, 0.0, 0.0, -1.0, 0.0, 0.0, -1.0, 0.0, 0.0, -1.0, 0.0, 0.0, -1.0, 0.0, 0.0, 0.0, -1.0, 0.0, 0.0, -1.0, 0.0, 0.0, -1.0, 0.0, 0.0, -1.0, -1.192e-07, 0.0, -1.0, -1.192e-07, 0.0, -1.0, -1.192e-07, 0.0, 1.0, 0.0, 0.0, 1.0, 0.0, 0.0, 1.0, 0.0, 0.0, 1.0, 0.0, 0.0, 1.0, 0.0, 0.0, 1.0, 0.0, -1.0, 0.0, 0.0, -1.0, 0.0, 0.0, -1.0, 0.0, 0.0, -1.0, 0.0, 0.0, -1.0, 0.0, 0.0, -1.0, 0.0, 0.0, 0.0, 0.0, -1.0, 0.0, 0.0, -1.0, 0.0, 0.0, -1.0, 0.0, 0.0, -1.0, 0.0, 0.0, -1.0, 0.0, 0.0, -1.0, -1.0, 0.0, 0.0, -1.0, 0.0, 0.0, -1.0, 0.0, 0.0, -1.0, 0.0, 0.0, -1.0, 0.0, 0.0, -1.0, 0.0, 0.0, 0.0, -1.0, 0.0, 0.0, -1.0, 0.0, 0.0, -1.0, 0.0, 0.0, -1.0, 0.0, 0.0, -1.0, 0.0, 0.0, -1.0, 0.0, 0.0, 1.0, 0.0, 0.0, 1.0, 0.0, 0.0, 1.0, 0.0, 0.0, 1.0, 0.0, 0.0, 1.0, 0.0, 0.0, 1.0, 0.0, -1.0, 0.0, 0.0, -1.0, 0.0, 0.0, -1.0, 0.0, 0.0, -1.0, 0.0, 0.0, -1.0, 0.0, 0.0, -1.0, 0.0, 0.0, 0.0, -1.0, 0.0, 0.0, -1.0, 0.0, 0.0, -1.0, 0.0, 0.0, -1.0, 0.0, 0.0, -1.0, 0.0, 0.0, -1.0, 0.0, -1.0, -6.358e-07, 0.0, -1.0, -2.38e-07, 0.0, -1.0, -3.978e-07, 0.0, -1.0, -2.38e-07, 0.0, -1.0, 0.0, 0.0, -1.0, -3.978e-07, 0.0, 0.0, 0.0, -1.0, 0.0, 0.0, -1.0, 0.0, 0.0, -1.0, 0.0, 0.0, -1.0, 0.0, 0.0, -1.0, 0.0, 0.0, -1.0, -1.0, 0.0, 0.0, -1.0, 0.0, 0.0, -1.0, 0.0, 0.0, -1.0, 0.0, 0.0, -1.0, 0.0, 0.0, -1.0, 0.0, 0.0, 0.0, -1.0, 0.0, 0.0, -1.0, 0.0, 0.0, -1.0, 0.0, 0.0, -1.0, 0.0, 0.0, -1.0, 0.0, 0.0, -1.0, 0.0, 0.0, 1.0, 0.0, 0.0, 1.0, 0.0, 0.0, 1.0, 0.0, 0.0, 1.0, 0.0, 0.0, 1.0, 0.0, 0.0, 1.0, 0.0, -1.0, 0.0, 0.0, -1.0, 4.972e-08, 0.0, -1.0, 2.975e-08, 0.0, -1.0, 4.972e-08, 0.0, -1.0, 7.947e-08, 0.0, -1.0, 2.975e-08, 0.0, 0.0, 1.589e-07, -1.0, 0.0, 1.589e-07, -1.0, 0.0, 1.589e-07, -1.0, 0.0, 1.589e-07, -1.0, 0.0, 1.589e-07, -1.0, 0.0, 1.589e-07, -1.0, 0.0, -1.589e-07, 1.0, 0.0, -1.589e-07, 1.0, 0.0, -1.589e-07, 1.0, 0.0, -1.589e-07, 1.0, 0.0, -1.589e-07, 1.0, 0.0, -1.589e-07, 1.0, -1.0, 0.0, 0.0, -1.0, 0.0, 0.0, -1.0, 0.0, 0.0, -1.0, 0.0, 0.0, -1.0, 0.0, 0.0, -1.0, 0.0, 0.0, 0.0, 0.0, -1.0, 0.0, 0.0, -1.0, 0.0, 0.0, -1.0, 0.0, 0.0, -1.0, 0.0, 0.0, -1.0, 0.0, 0.0, -1.0, 0.0, 0.0, 1.0, 0.0, 0.0, 1.0, 0.0, 0.0, 1.0, 0.0, 0.0, 1.0, 0.0, 0.0, 1.0, 0.0, 0.0, 1.0, -1.0, -5.806e-07, 0.0, -1.0, -2.331e-07, 0.0, -1.0, -3.475e-07, 0.0, -1.0, -2.331e-07, 0.0, -1.0, 0.0, 0.0, -1.0, -3.475e-07, 0.0, 0.0, 0.0, -1.0, 0.0, 0.0, -1.0, 0.0, 0.0, -1.0, 0.0, 0.0, -1.0, 0.0, 0.0, -1.0, 0.0, 0.0, -1.0, 0.0, 0.0, 1.0, 0.0, 0.0, 1.0, 0.0, 0.0, 1.0, 0.0, 0.0, 1.0, 0.0, 0.0, 1.0, 0.0, 0.0, 1.0, -1.0, 0.0, 0.0, -1.0, -1.901e-08, 0.0, -1.0, -1.275e-08, 0.0, -1.0, -1.901e-08, 0.0, -1.0, -3.175e-08, 0.0, -1.0, -1.275e-08, 0.0, 0.0, 1.689e-07, -1.0, 0.0, 1.689e-07, -1.0, 0.0, 1.689e-07, -1.0, 0.0, 1.689e-07, -1.0, 0.0, 1.689e-07, -1.0, 0.0, 1.689e-07, -1.0, 0.0, -1.589e-07, 1.0, 0.0, -1.589e-07, 1.0, 0.0, -1.589e-07, 1.0, 0.0, -1.589e-07, 1.0, 0.0, -1.589e-07, 1.0, 0.0, -1.589e-07, 1.0, -1.0, 0.0, 0.0, -1.0, 1.222e-08, 0.0, -1.0, 8.194e-09, 0.0, -1.0, 1.222e-08, 0.0, -1.0, 2.041e-08, 0.0, -1.0, 8.194e-09, 0.0, 0.0, 1.639e-07, -1.0, 0.0, 1.639e-07, -1.0, 0.0, 1.639e-07, -1.0, 0.0, 1.639e-07, -1.0, 0.0, 1.639e-07, -1.0, 0.0, 1.639e-07, -1.0, 0.0, 0.0, 1.0, 0.0, 0.0, 1.0, 0.0, 0.0, 1.0, 0.0, 0.0, 1.0, 0.0, 0.0, 1.0, 0.0, 0.0, 1.0, -1.0, 0.0, 0.0, -1.0, 0.0, 0.0, -1.0, 0.0, 0.0, -1.0, 0.0, 0.0, -1.0, 0.0, 0.0, -1.0, 0.0, 0.0, 7.947e-08, 0.0, -1.0, -6.277e-08, 0.0, -1.0, 6.277e-08, 0.0, -1.0, -6.277e-08, 0.0, -1.0, -7.947e-08, 0.0, -1.0, 6.277e-08, 0.0, -1.0, 0.0, 0.0, 1.0, 0.0, 0.0, 1.0, 0.0, 0.0, 1.0, 0.0, 0.0, 1.0, 0.0, 0.0, 1.0, 0.0, 0.0, 1.0, -1.0, -5.806e-07, 0.0, -1.0, -2.331e-07, 0.0, -1.0, -3.475e-07, 0.0, -1.0, -2.331e-07, 0.0, -1.0, 0.0, 0.0, -1.0, -3.475e-07, 0.0, 0.0, 0.0, -1.0, 0.0, 0.0, -1.0, 0.0, 0.0, -1.0, 0.0, 0.0, -1.0, 0.0, 0.0, -1.0, 0.0, 0.0, -1.0, 0.0, 0.0, 1.0, 0.0, 0.0, 1.0, 0.0, 0.0, 1.0, 0.0, 0.0, 1.0, 0.0, 0.0, 1.0, 0.0, 0.0, 1.0, -1.0, 0.0, 0.0, -1.0, 0.0, 0.0, -1.0, 0.0, 0.0, -1.0, 0.0, 0.0, -1.0, 0.0, 0.0, -1.0, 0.0, 0.0, 0.0, 0.0, -1.0, 0.0, 0.0, -1.0, 0.0, 0.0, -1.0, 0.0, 0.0, -1.0, 0.0, 0.0, -1.0, 0.0, 0.0, -1.0, 0.0, -1.589e-07, 1.0, 0.0, -1.589e-07, 1.0, 0.0, -1.589e-07, 1.0, 0.0, -1.589e-07, 1.0, 0.0, -1.589e-07, 1.0, 0.0, -1.589e-07, 1.0, -1.0, 0.0, 0.0, -1.0, 1.222e-08, 0.0, -1.0, 8.195e-09, 0.0, -1.0, 1.222e-08, 0.0, -1.0, 2.041e-08, 0.0, -1.0, 8.195e-09, 0.0, 0.0, 1.639e-07, -1.0, 0.0, 1.639e-07, -1.0, 0.0, 1.639e-07, -1.0, 0.0, 1.639e-07, -1.0, 0.0, 1.639e-07, -1.0, 0.0, 1.639e-07, -1.0, -9.537e-08, 1.0, 0.0, -4.549e-08, 1.0, 0.0, -4.988e-08, 1.0, 0.0, -4.549e-08, 1.0, 0.0, 0.0, 1.0, 0.0, -4.988e-08, 1.0, 0.0, -1.0, 1.352e-07, 0.0, -1.0, -7.063e-08, 0.0, -1.0, -6.455e-08, 0.0, -1.0, -7.063e-08, 0.0, -1.0, -2.704e-07, 0.0, -1.0, -6.455e-08, 0.0, -1.0, 0.0, 0.0, -1.0, 0.0, 0.0, -1.0, 0.0, 0.0, -1.0, -6.358e-07, 0.0, -1.0, -6.358e-07, 0.0, -1.0, -6.358e-07, 0.0, 1.0, 2.89e-08, 0.0, 1.0, 2.89e-08, 0.0, 1.0, 2.89e-08, 0.0, 1.0, 2.89e-08, 0.0, 1.0, 2.89e-08, 0.0, 1.0, 2.89e-08, 0.0, -1.06e-07, 1.0, 0.0, -1.06e-07, 1.0, 0.0, -1.06e-07, 1.0, 0.0, -1.06e-07, 1.0, 0.0, -1.06e-07, 1.0, 0.0, -1.06e-07, 1.0, 0.0, 0.0, -1.0, 0.0, 0.0, -1.0, 0.0, 0.0, -1.0, 0.0, 0.0, -1.0, 0.0, 0.0, -1.0, 0.0, 0.0, -1.0, 0.0, 0.0, 0.0, -1.0, 0.0, 0.0, -1.0, 0.0, 0.0, -1.0, 0.0, 0.0, -1.0, 0.0, 0.0, -1.0, 0.0, 0.0, -1.0, 0.0, -5.109e-08, 1.0, 0.0, -5.109e-08, 1.0, 0.0, -5.109e-08, 1.0, 0.0, -5.109e-08, 1.0, 0.0, -5.109e-08, 1.0, 0.0, -5.109e-08, 1.0, 0.0, -1.156e-07, 1.0, 1.355e-08, -1.156e-07, 1.0, 1.213e-08, -1.156e-07, 1.0, 1.355e-08, -1.156e-07, 1.0, 2.569e-08, -1.156e-07, 1.0, 1.213e-08, -1.156e-07, 1.0, -1.0, 0.0, 0.0, -1.0, 0.0, 0.0, -1.0, 0.0, 0.0, -1.0, 0.0, 0.0, -1.0, 0.0, 0.0, -1.0, 0.0, 0.0, -1.0, -6.513e-07, 0.0, -1.0, -4.042e-07, 0.0, -1.0, 1.6e-07, 0.0, -1.0, -4.042e-07, 0.0, -1.0, 4.07e-07, 0.0, -1.0, 1.6e-07, 0.0, -1.0, 0.0, 0.0, -1.0, 0.0, 0.0, -1.0, 0.0, 0.0, -1.0, 0.0, 0.0, -1.0, 0.0, 0.0, -1.0, 0.0, 0.0, -1.0, 0.0, 0.0, -1.0, 0.0, 0.0, -1.0, 0.0, 0.0, -1.0, 0.0, 0.0, -1.0, 0.0, 0.0, -1.0, 0.0, 0.0, -1.0, 0.0, 0.0, -1.0, 0.0, 0.0, -1.0, 0.0, 0.0, -1.0, 0.0, 0.0, -1.0, 0.0, 0.0, -1.0, 0.0, 0.0, -1.0, 0.0, 0.0, -1.0, 0.0, 0.0, -1.0, 0.0, 0.0, -1.0, 0.0, 0.0, -1.0, 0.0, 0.0, -1.0, 0.0, 0.0, -1.0, 0.0, 0.0, -1.0, 0.0, 0.0, -1.0, 0.0, 0.0, -1.0, 0.0, 0.0, -1.0, 0.0, 0.0, -1.0, 0.0, 0.0, -1.0, 0.0, 0.0, -1.0, 4.751e-08, 0.0, -1.0, 1.56e-07, 0.0, -1.0, 4.751e-08, 0.0, -1.0, 2.035e-07, 0.0, -1.0, 1.56e-07, 0.0, -1.0, -6.513e-07, 0.0, -1.0, -4.992e-07, 0.0, -1.0, -1.52e-07, 0.0, -1.0, -4.992e-07, 0.0, -1.0, 0.0, 0.0, -1.0, -1.52e-07, 0.0, -1.0, 0.0, 0.0, -1.0, 0.0, 0.0, -1.0, 0.0, 0.0, -1.0, -6.358e-07, 0.0, -1.0, -6.358e-07, 0.0, -1.0, -6.358e-07, 0.0, -1.0, 0.0, 0.0, -1.0, 0.0, 0.0, -1.0, 0.0, 0.0, -1.0, 0.0, 0.0, -1.0, 0.0, 0.0, -1.0, 0.0, 0.0, -1.0, 0.0, 0.0, -1.0, 0.0, 0.0, -1.0, 0.0, 0.0, -1.0, 0.0, 0.0, -1.0, 0.0, 0.0, -1.0, 0.0, 0.0, -1.0, 0.0, 0.0, -1.0, 0.0, 0.0, -1.0, 0.0, 0.0, -1.0, 0.0, 0.0, -1.0, 0.0, 0.0, -1.0, 0.0, 0.0, -1.0, 0.0, 0.0, -1.0, 0.0, 0.0, -1.0, 0.0, 0.0, -1.0, 0.0, 0.0, -1.0, 0.0, 0.0, -1.0, 0.0, 0.0, -1.0, 0.0, 0.0, -1.0, 0.0, 0.0, -1.0, 0.0, 0.0, -1.0, 0.0, 0.0, -1.0, 0.0, 0.0, -1.0, 0.0, 0.0, -1.0, 0.0, 0.0, -1.0, 0.0, 0.0, -1.0, 0.0, 0.0, -1.0, 0.0, 0.0, -1.0, 0.0, 0.0, -1.0, 0.0, 0.0, -1.0, -4.146e-08, 0.0, -1.0, -4.261e-08, 0.0, -1.0, -6.105e-08, 0.0, -1.0, -4.261e-08, 0.0, -1.0, -6.22e-08, 0.0, -1.0, -6.105e-08, 0.0, 0.0, 0.0, -1.0, 0.0, 0.0, -1.0, 0.0, 0.0, -1.0, 0.0, 0.0, -1.0, 0.0, 0.0, -1.0, 0.0, 0.0, -1.0, 0.0, 0.0, -1.0, 0.0, 1.514e-08, -1.0, 0.0, 0.0, -1.0, 0.0, 2.271e-08, -1.0, 0.0, 0.0, -1.0, 0.0, 1.514e-08, -1.0, 0.0, 1.514e-08, -1.0, 0.0, 1.522e-08, -1.0, 0.0, 2.271e-08, -1.0, 0.0, 1.522e-08, -1.0, 0.0, 2.271e-08, -1.0, 0.0, 2.271e-08, -1.0, 0.0, 0.0, -1.0, 0.0, 2.271e-08, -1.0, 0.0, 1.522e-08, -1.0, 0.0, 0.0, -1.0, 0.0, 2.271e-08, -1.0, 0.0, 0.0, -1.0, -9.304e-08, 1.0, 0.0, -9.304e-08, 1.0, 0.0, -9.304e-08, 1.0, 0.0, -9.304e-08, 1.0, 0.0, -9.304e-08, 1.0, 0.0, -9.304e-08, 1.0, 0.0, 0.0, -1.0, 0.0, 0.0, -1.0, 0.0, 0.0, -1.0, 0.0, 0.0, -1.0, 0.0, 0.0, -1.0, 0.0, 0.0, -1.0, 0.0, 0.0, 1.0, 0.0, 0.0, 1.0, 0.0, 0.0, 1.0, 0.0, 0.0, 1.0, 0.0, 0.0, 1.0, 0.0, 0.0, 1.0, 0.0, 9.537e-08, -1.0, 0.0, 9.537e-08, -1.0, 0.0, 9.537e-08, -1.0, 0.0, 9.537e-08, -1.0, 0.0, 9.537e-08, -1.0, 0.0, 9.537e-08, -1.0, 0.0, 0.0, -4.335e-08, 1.0, -8.078e-09, -4.335e-08, 1.0, -8.838e-09, -4.335e-08, 1.0, -8.078e-09, -4.335e-08, 1.0, -1.692e-08, -4.335e-08, 1.0, -8.838e-09, -4.335e-08, 1.0, 0.0, -6.22e-08, 1.0, 0.0, -6.22e-08, 1.0, 0.0, -6.22e-08, 1.0, 0.0, -6.22e-08, 1.0, 0.0, -6.22e-08, 1.0, 0.0, -6.22e-08, 1.0, -1.0, 0.0, 0.0, -1.0, 0.0, 5.517e-08, -1.0, -8.814e-08, -4.288e-08, -1.0, 0.0, 5.517e-08, -1.0, -1.344e-09, 3.786e-06, -1.0, -8.814e-08, -4.288e-08, -1.0, -1.344e-09, 3.786e-06, -1.0, -1.362e-07, -6.812e-08, -1.0, -8.814e-08, -4.288e-08, -1.0, 0.0, 0.0, -1.0, -8.814e-08, -4.288e-08, -1.0, -1.362e-07, -6.812e-08])] * 3)])
arm_train_building002_skybox_qc_skeleton = bpy.data.armatures.new('train_building002_skybox.qc_skeleton')  # bones are not reproduced

# ---- objects
ob_train_building002_skybox_qc_skeleton = bpy.data.objects.new('train_building002_skybox.qc_skeleton', arm_train_building002_skybox_qc_skeleton)
ob_train_building002_skybox_reference = bpy.data.objects.new('train_building002_skybox_reference', me_train_building002_skybox_reference)

# ---- transforms, parenting, visibility, modifiers, constraints
ob_train_building002_skybox_qc_skeleton.location = (0.0, 0.0, 0.0)
ob_train_building002_skybox_qc_skeleton.show_in_front = True
ob_train_building002_skybox_qc_skeleton.lineart.crease_threshold = 0.0
ob_train_building002_skybox_reference.parent = ob_train_building002_skybox_qc_skeleton
ob_train_building002_skybox_reference.location = (0.0, 0.0, 0.0)
ob_train_building002_skybox_reference.lineart.crease_threshold = 0.0
_vg = ob_train_building002_skybox_reference.vertex_groups.new(name='static_prop')
_vg.add([0, 1, 2, 3, 4, 5, 6, 7, 8, 9, 10, 11, 12, 13, 14, 15, 16, 17, 18, 19, 20, 21, 22, 23, 24, 25, 26, 27, 28, 29, 30, 31, 32, 33, 34, 35, 36, 37, 38, 39, 40, 41, 42, 43, 44, 45, 46, 47, 48, 49, 50, 51, 52, 53, 54, 55, 56, 57, 58, 59, 60, 61, 62, 63, 64, 65, 66, 67, 68, 69, 70, 71, 72, 73, 74, 75, 76, 77, 78, 79, 80, 81, 82, 83, 84, 85, 86, 87, 88, 89, 90, 91, 92, 93, 94, 95, 96, 97, 98, 99, 100, 101, 102, 103, 104, 105, 106, 107, 108, 109, 110, 111, 112, 113, 114, 115, 116, 117, 118, 119, 120, 121, 122, 123, 124, 125, 126, 127, 128, 129, 130, 131, 132, 133, 134, 135, 136, 137, 138, 139, 140, 141, 142, 143, 144, 145, 146, 147, 148, 149, 150, 151, 152, 153, 154, 155, 156, 157, 158, 159, 160, 161, 162, 163, 164, 165, 166, 167, 168, 169, 170, 171, 172, 173, 174, 175, 176, 177, 178, 179, 180, 181, 182, 183, 184, 185, 186, 187, 188, 189, 190, 191, 192, 193, 194, 195, 196, 197, 198, 199, 200, 201, 202, 203, 204, 205, 206, 207, 208, 209, 210, 211, 212, 213, 214, 215, 216, 217, 218], 1.0, 'REPLACE')
_m = ob_train_building002_skybox_reference.modifiers.new('Armature', 'ARMATURE')
_m.object = ob_train_building002_skybox_qc_skeleton

# ---- collection membership
scene.collection.objects.link(ob_train_building002_skybox_qc_skeleton)
scene.collection.objects.link(ob_train_building002_skybox_reference)
col_train_building002_skybox.objects.link(ob_train_building002_skybox_qc_skeleton)
col_train_building002_skybox.objects.link(ob_train_building002_skybox_reference)

# ---- scene / render settings (as saved in the file)
scene.frame_start = 1; scene.frame_end = 250; scene.frame_set(0)
scene.render.engine = 'BLENDER_EEVEE_NEXT'
scene.cycles.use_denoising = False
scene.cycles.samples = 128
scene.cycles.sampling_pattern = 'TABULATED_SOBOL'
scene.cycles.use_adaptive_sampling = False
scene.cycles.use_light_tree = False
scene.view_settings.view_transform = 'Filmic'
bpy.context.view_layer.update()

# ---- added for rendering (the .blend has no active camera and no usable light): camera, sun + grey world if the file has none
cam_auto = bpy.data.cameras.new('AutoCamera')
cam_auto.lens = 50.0
cam_auto.sensor_width = 36.0
cam_auto.clip_end = 2736.9
ob_auto_camera = bpy.data.objects.new('AutoCamera', cam_auto)
scene.collection.objects.link(ob_auto_camera)
ob_auto_camera.location = (139.449, -186.639, 134.759)
ob_auto_camera.rotation_euler = (1.09748, -7.21219e-08, 0.694738)
scene.camera = ob_auto_camera
light_auto_sun = bpy.data.lights.new('AutoSun', 'SUN')
light_auto_sun.energy = 3.0
light_auto_sun.angle = 0.0523599
ob_auto_sun = bpy.data.objects.new('AutoSun', light_auto_sun)
scene.collection.objects.link(ob_auto_sun)
ob_auto_sun.rotation_euler = (0.872665, 0.174533, 0.523599)
if scene.world is None:
    world_auto = bpy.data.worlds.new('AutoWorld')
    world_auto.color = (0.3, 0.3, 0.3)
    scene.world = world_auto
bpy.context.view_layer.update()
